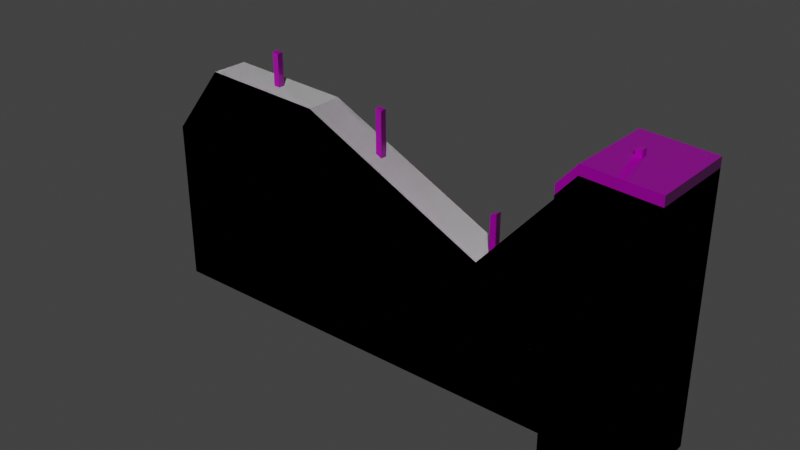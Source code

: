 # Source: wall_blank_broken.blend  (saved by Blender 4.1.24; exported with 4.5.12 LTS)
import bpy
from mathutils import Matrix  # noqa: F401  (used for matrix-valued properties, if any)

bpy.ops.wm.read_factory_settings(use_empty=True)
scene = bpy.context.scene
scene.name = 'Scene'

# ---- images (referenced by path relative to the original .blend; pixels are not part of the script)
import os
ASSET_DIR = os.environ.get("B2B_ASSET_DIR", "")  # directory of the original .blend (textures are referenced by path, not embedded)
HERE = os.path.dirname(os.path.abspath(__file__))  # packed textures are extracted next to this script under _unpacked/

def load_image(name, relpath, width, height, colorspace="sRGB"):
    """Load a texture the original file referenced (path relative to the .blend, or extracted next to this script)."""
    p = next((c for c in (os.path.join(HERE, relpath), os.path.join(ASSET_DIR, relpath)) if relpath and os.path.exists(c)), "")
    if p:
        img = bpy.data.images.load(p, check_existing=True)
        img.name = name
    else:  # same state as the original file: an image datablock whose file is absent (Cycles renders it pink)
        img = bpy.data.images.new(name, width, height)
        img.source = "FILE"
        img.filepath = "//" + (relpath or name)
    img.colorspace_settings.name = colorspace
    return img
img_concrete043b_1k_jpg_color_jpg = load_image('Concrete043B_1K-JPG_Color.jpg', 'Concrete043B_1K-JPG_Color.jpg', 1024, 1024, 'sRGB')
img_concrete043b_1k_jpg_metalness_jpg = load_image('Concrete043B_1K-JPG_Metalness.jpg', 'Concrete043B_1K-JPG_Metalness.jpg', 1024, 1024, 'Non-Color')
img_concrete043b_1k_jpg_roughness_jpg = load_image('Concrete043B_1K-JPG_Roughness.jpg', 'Concrete043B_1K-JPG_Roughness.jpg', 1024, 1024, 'Non-Color')
img_concrete043b_1k_jpg_normalgl_jpg = load_image('Concrete043B_1K-JPG_NormalGL.jpg', 'Concrete043B_1K-JPG_NormalGL.jpg', 1024, 1024, 'Non-Color')
img_metal023_1k_jpg_color_jpg = load_image('Metal023_1K-JPG_Color.jpg', 'Metal023_1K-JPG_Color.jpg', 1024, 1024, 'sRGB')
img_metal023_1k_jpg_metalness_jpg = load_image('Metal023_1K-JPG_Metalness.jpg', 'Metal023_1K-JPG_Metalness.jpg', 1024, 1024, 'Non-Color')
img_metal023_1k_jpg_roughness_jpg = load_image('Metal023_1K-JPG_Roughness.jpg', 'Metal023_1K-JPG_Roughness.jpg', 1024, 1024, 'Non-Color')
img_metal023_1k_jpg_normalgl_jpg = load_image('Metal023_1K-JPG_NormalGL.jpg', 'Metal023_1K-JPG_NormalGL.jpg', 1024, 1024, 'Non-Color')

# ---- materials (node trees are filled in below, after node groups)
mat_concrete = bpy.data.materials.new('Concrete')
mat_concrete.use_transparent_shadow = False
mat_steel = bpy.data.materials.new('Steel')
mat_steel.use_transparent_shadow = False

# ---- material node trees
mat_concrete.use_nodes = True; mat_concrete.node_tree.nodes.clear()
_N = mat_concrete.node_tree.nodes; _L = mat_concrete.node_tree.links
n0 = _N.new('NodeFrame'); n0.name = 'Frame'; n0.location = (-1270, 340)
n0.label = 'Mapping'
n0.width = 400
n1 = _N.new('NodeFrame'); n1.name = 'Frame.001'; n1.location = (-628, 540)
n1.label = 'Textures'
n1.width = 358
n2 = _N.new('ShaderNodeOutputMaterial'); n2.name = 'Material Output'; n2.location = (300, 300)
n3 = _N.new('ShaderNodeBsdfPrincipled'); n3.name = 'Principled BSDF'; n3.location = (10, 300)
n3.distribution = 'GGX'
n3.subsurface_method = 'RANDOM_WALK_SKIN'
n3.inputs[3].default_value = 1.45
n3.inputs[27].default_value = (0.0, 0.0, 0.0, 1.0)
n3.inputs[28].default_value = 1.0
n4 = _N.new('ShaderNodeTexImage'); n4.name = 'Image Texture'; n4.location = (88, -40)
n4.label = 'Base Color'
n4.image = img_concrete043b_1k_jpg_color_jpg
n5 = _N.new('ShaderNodeTexImage'); n5.name = 'Image Texture.001'; n5.location = (88, -320)
n5.label = 'Metallic'
n5.image = img_concrete043b_1k_jpg_metalness_jpg
n6 = _N.new('ShaderNodeTexImage'); n6.name = 'Image Texture.002'; n6.location = (88, -600)
n6.label = 'Roughness'
n6.image = img_concrete043b_1k_jpg_roughness_jpg
n7 = _N.new('ShaderNodeTexImage'); n7.name = 'Image Texture.003'; n7.location = (88, -880)
n7.label = 'Normal'
n7.image = img_concrete043b_1k_jpg_normalgl_jpg
n8 = _N.new('ShaderNodeNormalMap'); n8.name = 'Normal Map'; n8.location = (-240, -340)
n9 = _N.new('ShaderNodeMapping'); n9.name = 'Mapping'; n9.location = (230, -40)
n10 = _N.new('NodeReroute'); n10.name = 'Reroute'; n10.location = (38, -596)
n10.width = 16
n10.socket_idname = 'NodeSocketVector'
n11 = _N.new('ShaderNodeTexCoord'); n11.name = 'Texture Coordinate'; n11.location = (30, -40)
n12 = _N.new('ShaderNodeValue'); n12.name = 'Value'; n12.location = (45, -324)
n12.outputs[0].default_value = 5.0
n4.parent = n1
n5.parent = n1
n6.parent = n1
n7.parent = n1
n9.parent = n0
n10.parent = n1
n11.parent = n0
n12.parent = n0
_L.new(n3.outputs[0], n2.inputs[0])
_L.new(n4.outputs[0], n3.inputs[0])
_L.new(n5.outputs[0], n3.inputs[1])
_L.new(n6.outputs[0], n3.inputs[2])
_L.new(n7.outputs[0], n8.inputs[1])
_L.new(n8.outputs[0], n3.inputs[5])
_L.new(n10.outputs[0], n4.inputs[0])
_L.new(n10.outputs[0], n5.inputs[0])
_L.new(n10.outputs[0], n6.inputs[0])
_L.new(n10.outputs[0], n7.inputs[0])
_L.new(n9.outputs[0], n10.inputs[0])
_L.new(n11.outputs[2], n9.inputs[0])
_L.new(n12.outputs[0], n9.inputs[3])
n2.is_active_output = True
mat_steel.use_nodes = True; mat_steel.node_tree.nodes.clear()
_N = mat_steel.node_tree.nodes; _L = mat_steel.node_tree.links
n0 = _N.new('ShaderNodeOutputMaterial'); n0.name = 'Material Output'; n0.location = (300, 300)
n1 = _N.new('ShaderNodeBsdfPrincipled'); n1.name = 'Principled BSDF'; n1.location = (10, 300)
n1.inputs[3].default_value = 1.45
n2 = _N.new('ShaderNodeTexImage'); n2.name = 'Image Texture'; n2.location = (88, -40)
n2.label = 'Base Color'
n2.image = img_metal023_1k_jpg_color_jpg
n3 = _N.new('ShaderNodeTexImage'); n3.name = 'Image Texture.001'; n3.location = (88, -320)
n3.label = 'Metallic'
n3.image = img_metal023_1k_jpg_metalness_jpg
n4 = _N.new('ShaderNodeTexImage'); n4.name = 'Image Texture.002'; n4.location = (88, -600)
n4.label = 'Roughness'
n4.image = img_metal023_1k_jpg_roughness_jpg
n5 = _N.new('ShaderNodeTexImage'); n5.name = 'Image Texture.003'; n5.location = (88, -880)
n5.label = 'Normal'
n5.image = img_metal023_1k_jpg_normalgl_jpg
n6 = _N.new('ShaderNodeNormalMap'); n6.name = 'Normal Map'; n6.location = (-240, -340)
n7 = _N.new('ShaderNodeMapping'); n7.name = 'Mapping'; n7.location = (230, -40)
n8 = _N.new('NodeReroute'); n8.name = 'Reroute'; n8.location = (38, -596)
n8.width = 16
n8.socket_idname = 'NodeSocketVector'
n9 = _N.new('ShaderNodeTexCoord'); n9.name = 'Texture Coordinate'; n9.location = (30, -40)
n10 = _N.new('NodeFrame'); n10.name = 'Frame'; n10.location = (-1270, 340)
n10.label = 'Mapping'
n10.width = 400
n11 = _N.new('NodeFrame'); n11.name = 'Frame.001'; n11.location = (-628, 540)
n11.label = 'Textures'
n11.width = 358
n2.parent = n11
n3.parent = n11
n4.parent = n11
n5.parent = n11
n7.parent = n10
n8.parent = n11
n9.parent = n10
_L.new(n1.outputs[0], n0.inputs[0])
_L.new(n2.outputs[0], n1.inputs[0])
_L.new(n3.outputs[0], n1.inputs[1])
_L.new(n4.outputs[0], n1.inputs[2])
_L.new(n5.outputs[0], n6.inputs[1])
_L.new(n6.outputs[0], n1.inputs[5])
_L.new(n8.outputs[0], n2.inputs[0])
_L.new(n8.outputs[0], n3.inputs[0])
_L.new(n8.outputs[0], n4.inputs[0])
_L.new(n8.outputs[0], n5.inputs[0])
_L.new(n7.outputs[0], n8.inputs[0])
_L.new(n9.outputs[2], n7.inputs[0])
n0.is_active_output = True

# ---- world
world_world = bpy.data.worlds.new('World'); scene.world = world_world
world_world.use_nodes = True; world_world.node_tree.nodes.clear()
_N = world_world.node_tree.nodes; _L = world_world.node_tree.links
n0 = _N.new('ShaderNodeOutputWorld'); n0.name = 'World Output'; n0.location = (300, 300)
n1 = _N.new('ShaderNodeBackground'); n1.name = 'Background'; n1.location = (10, 300)
n1.inputs[0].default_value = (0.05088, 0.05088, 0.05088, 1.0)
n1.inputs[1].default_value = 0.9
_L.new(n1.outputs[0], n0.inputs[0])
n0.is_active_output = True
world_world.color = (0.05088, 0.05088, 0.05088)
world_world.use_sun_shadow = False
world_world.sun_shadow_jitter_overblur = 0.0

# ---- meshes
me_cube = bpy.data.meshes.new('Cube')
me_cube.from_pydata([(-4.0, -0.15, 0.0), (-4.0, 0.15, 0.0), (0.0, -0.15, 0.0), (0.0, 0.15, 0.0), (-0.35, -0.35, 0.0), (-0.35, 0.35, 0.0), (0.35, -0.35, 0.0), (0.35, 0.35, 0.0), (-0.35, -0.35, 1.998), (0.0, 0.15, 2.08), (0.0, -0.15, 2.08), (-0.35, 0.35, 1.998), (-4.0, -0.15, 1.347), (0.35, -0.35, 2.134), (0.35, 0.35, 2.134), (-4.0, 0.15, 1.347), (-3.542, -0.15, 1.917), (-2.543, -0.15, 1.864), (-1.04, -0.15, 1.139), (-0.2005, -0.15, 2.093), (-0.2005, 0.35, 2.168), (-3.542, 0.15, 1.917), (-2.543, 0.15, 1.864), (-1.04, 0.15, 1.139), (-0.2005, 0.15, 2.093), (-0.2005, -0.35, 2.168), (-2.975, 0.025, 2.147), (-1.975, 0.025, 1.95), (-0.975, 0.025, 1.472), (0.025, 0.025, 2.207), (-3.025, -0.025, 2.156), (-2.025, -0.025, 1.958), (-1.025, -0.025, 1.451), (-0.025, -0.025, 2.203), (-2.975, -0.025, 2.147), (-3.025, 0.025, 2.156), (-1.975, -0.025, 1.95), (-2.025, 0.025, 1.958), (-0.975, -0.025, 1.472), (-1.025, 0.025, 1.451), (0.025, -0.025, 2.207), (-0.025, 0.025, 2.203), (-2.025, -0.025, 1.339), (-1.025, -0.025, 1.007), (-2.975, 0.025, 1.664), (-1.975, 0.025, 1.315), (-0.975, 0.025, 1.001), (0.025, 0.025, 1.774), (-0.025, -0.025, 1.785), (-2.975, -0.025, 1.664), (-3.025, 0.025, 1.674), (-1.975, -0.025, 1.315), (-2.025, 0.025, 1.339), (-0.975, -0.025, 1.001), (-1.025, 0.025, 1.007), (0.025, -0.025, 1.774), (-0.025, 0.025, 1.785), (-3.025, -0.025, 1.674)], [], [(23, 9, 3), (0, 2, 18), (4, 8, 11, 5), (5, 11, 20, 14, 7), (7, 14, 13, 6), (6, 13, 25, 8, 4), (5, 7, 6, 4), (20, 11, 8, 25), (20, 25, 13, 14), (2, 3, 9, 10), (3, 1, 23), (1, 15, 22), (23, 1, 22), (15, 21, 22), (23, 24, 9), (0, 1, 3, 2), (2, 10, 18), (10, 19, 18), (18, 17, 0), (17, 16, 12), (12, 0, 17), (9, 24, 19, 10), (17, 22, 21, 16), (19, 24, 23, 18), (18, 23, 22, 17), (16, 21, 15, 12), (1, 0, 12, 15), (53, 46, 28, 38), (52, 42, 31, 37), (51, 45, 27, 36), (50, 57, 30, 35), (49, 44, 26, 34), (47, 56, 41, 29), (48, 55, 40, 33), (46, 54, 39, 28), (43, 53, 38, 32), (45, 52, 37, 27), (42, 51, 36, 31), (44, 50, 35, 26), (57, 49, 34, 30), (56, 48, 33, 41), (55, 47, 29, 40), (54, 43, 32, 39), (29, 41, 33, 40), (28, 39, 32, 38), (37, 31, 36, 27), (35, 30, 34, 26)])
me_cube.polygons.foreach_set('material_index', [0, 0, 0, 0, 0, 0, 0, 0, 0, 0, 0, 0, 0, 0, 0, 0, 0, 0, 0, 0, 0, 0, 0, 0, 0, 0, 0, 1, 1, 1, 1, 1, 1, 1, 1, 1, 1, 1, 1, 1, 1, 1, 1, 1, 1, 1, 1])
_uv = me_cube.uv_layers.new(name='UVMap')
_uv.uv.foreach_set('vector', [0.1109, 0.1558, 0.001439, 0.03488, 0.2434, 0.03488, 0.2434, 0.5349, 0.2434, 1.0, 0.1109, 0.8791, 0.6387, 0.0814, 0.6387, 0.305, 0.5573, 0.305, 0.5573, 0.0814, 0.5573, 0.0814, 0.5573, 0.305, 0.5399, 0.3247, 0.4759, 0.3208, 0.4759, 0.0814, 0.4759, 0.0814, 0.4759, 0.3208, 0.3945, 0.3208, 0.3945, 0.0814, 0.3945, 0.0814, 0.3945, 0.3208, 0.3305, 0.3247, 0.3131, 0.305, 0.3131, 0.0814, 0.4759, -7.649e-09, 0.4759, 0.0814, 0.3945, 0.0814, 0.3945, 0.0, 0.4759, 0.3849, 0.4759, 0.4112, 0.3945, 0.4112, 0.3945, 0.3849, 0.4759, 0.3849, 0.3945, 0.3849, 0.3945, 0.3208, 0.4759, 0.3208, 0.2434, -3.072e-08, 0.2434, 0.03488, 0.001439, 0.03488, 0.001439, -1.249e-08, 0.2434, 0.03488, 0.2434, 0.5, 0.1109, 0.1558, 0.2434, 0.5, 0.08677, 0.5, 0.02662, 0.3306, 0.1109, 0.1558, 0.2434, 0.5, 0.02662, 0.3306, 0.08677, 0.5, 0.02041, 0.4468, 0.02662, 0.3306, 0.1109, 0.1558, 2.544e-09, 0.05819, 0.001439, 0.03488, 0.2434, 0.5349, 0.2782, 0.5349, 0.2782, 1.0, 0.2434, 1.0, 0.2434, 1.0, 0.001439, 1.0, 0.1109, 0.8791, 0.001439, 1.0, 7.329e-08, 0.9767, 0.1109, 0.8791, 0.1109, 0.8791, 0.02662, 0.7043, 0.2434, 0.5349, 0.02662, 0.7043, 0.02041, 0.5881, 0.08677, 0.5349, 0.08677, 0.5349, 0.2434, 0.5349, 0.02662, 0.7043, 0.2782, 0.5666, 0.2782, 0.5432, 0.3131, 0.5432, 0.3131, 0.5666, 0.3131, 0.2014, 0.2782, 0.2014, 0.2782, 0.08506, 0.3131, 0.08506, 0.3131, 0.5432, 0.2782, 0.5432, 0.2782, 0.3955, 0.3131, 0.3955, 0.3131, 0.3955, 0.2782, 0.3955, 0.2782, 0.2014, 0.3131, 0.2014, 0.3131, 0.08506, 0.2782, 0.08506, 0.2782, 1.216e-08, 0.3131, 1.369e-08, 0.2434, 0.5, 0.2434, 0.5349, 0.08677, 0.5349, 0.08677, 0.5, 0.3333, 0.4858, 0.4167, 0.4858, 0.4167, 0.8783, 0.3333, 0.8783, 0.1667, 0.02058, 0.25, 0.02058, 0.25, 0.536, 0.1667, 0.536, 1.391e-06, 0.0, 0.08333, 1.49e-07, 0.08333, 0.5293, 1.987e-07, 0.5293, 0.5, 0.008102, 0.5833, 0.008102, 0.5833, 0.4103, 0.5, 0.4103, 0.3333, 9.934e-08, 0.4167, 0.0, 0.4167, 0.4021, 0.3333, 0.4021, 0.75, 3.725e-08, 0.8333, 0.009259, 0.8333, 0.357, 0.75, 0.3604, 0.9167, 0.00926, 1.0, 2.484e-08, 1.0, 0.3604, 0.9167, 0.357, 0.4167, 0.4858, 0.5, 0.4915, 0.5, 0.8606, 0.4167, 0.8783, 0.5833, 0.4915, 0.6667, 0.4858, 0.6667, 0.8783, 0.5833, 0.8606, 0.08333, 1.49e-07, 0.1667, 0.02058, 0.1667, 0.536, 0.08333, 0.5293, 0.25, 0.02058, 0.3333, 7.451e-07, 0.3333, 0.5293, 0.25, 0.536, 0.4167, 0.0, 0.5, 0.008102, 0.5, 0.4103, 0.4167, 0.4021, 0.5833, 0.008102, 0.6667, 9.934e-08, 0.6667, 0.4021, 0.5833, 0.4103, 0.8333, 0.009259, 0.9167, 0.00926, 0.9167, 0.357, 0.8333, 0.357, 0.6667, 3.725e-08, 0.75, 3.725e-08, 0.75, 0.3604, 0.6667, 0.3604, 0.5, 0.4915, 0.5833, 0.4915, 0.5833, 0.8606, 0.5, 0.8606, 0.75, 0.3604, 0.75, 0.4438, 0.6667, 0.4438, 0.6667, 0.3604, 0.4167, 0.8783, 0.4167, 0.9634, 0.3333, 0.9634, 0.3333, 0.8783, 0.08333, 0.6129, 0.0, 0.6129, 1.987e-07, 0.5293, 0.08333, 0.5293, 0.4167, 0.4858, 0.3333, 0.4858, 0.3333, 0.4021, 0.4167, 0.4021])
me_cube.materials.append(mat_concrete)
me_cube.materials.append(mat_steel)
me_cube.update()
me_cube_002 = bpy.data.meshes.new('Cube.002')
me_cube_002.from_pydata([(-4.0, -0.15, 0.0), (-4.0, 0.15, 0.0), (0.0, -0.15, 0.0), (0.0, 0.15, 0.0), (-0.35, -0.35, 0.0), (-0.35, 0.35, 0.0), (0.35, -0.35, 0.0), (0.35, 0.35, 0.0), (-0.35, -0.35, 1.923), (0.0, 0.15, 2.08), (0.0, -0.15, 2.08), (-0.35, 0.35, 1.923), (-4.0, -0.15, 1.347), (0.35, -0.35, 2.059), (0.35, 0.35, 2.059), (-4.0, 0.15, 1.347), (-3.542, -0.15, 1.917), (-2.543, -0.15, 1.864), (-1.04, -0.15, 1.139), (-0.2005, -0.15, 2.093), (-0.2005, 0.35, 2.093), (-3.542, 0.15, 1.917), (-2.543, 0.15, 1.864), (-1.04, 0.15, 1.139), (-0.2005, 0.15, 2.093), (-0.2005, -0.35, 2.093)], [], [(23, 9, 3), (0, 2, 18), (4, 8, 11, 5), (5, 11, 20, 14, 7), (7, 14, 13, 6), (6, 13, 25, 8, 4), (5, 7, 6, 4), (20, 11, 8, 25), (20, 25, 13, 14), (2, 3, 9, 10), (3, 1, 23), (1, 15, 22), (23, 1, 22), (15, 21, 22), (23, 24, 9), (0, 1, 3, 2), (2, 10, 18), (10, 19, 18), (18, 17, 0), (17, 16, 12), (12, 0, 17), (9, 24, 19, 10), (17, 22, 21, 16), (19, 24, 23, 18), (18, 23, 22, 17), (16, 21, 15, 12), (1, 0, 12, 15)])
_uv = me_cube_002.uv_layers.new(name='UVMap')
_uv.uv.foreach_set('vector', [0.1109, 0.1558, 0.001439, 0.03488, 0.2434, 0.03488, 0.2434, 0.5349, 0.2434, 1.0, 0.1109, 0.8791, 0.6387, 0.0814, 0.6387, 0.305, 0.5573, 0.305, 0.5573, 0.0814, 0.5573, 0.0814, 0.5573, 0.305, 0.5399, 0.3247, 0.4759, 0.3208, 0.4759, 0.0814, 0.4759, 0.0814, 0.4759, 0.3208, 0.3945, 0.3208, 0.3945, 0.0814, 0.3945, 0.0814, 0.3945, 0.3208, 0.3305, 0.3247, 0.3131, 0.305, 0.3131, 0.0814, 0.4759, -7.649e-09, 0.4759, 0.0814, 0.3945, 0.0814, 0.3945, 0.0, 0.4759, 0.3849, 0.4759, 0.4112, 0.3945, 0.4112, 0.3945, 0.3849, 0.4759, 0.3849, 0.3945, 0.3849, 0.3945, 0.3208, 0.4759, 0.3208, 0.2434, -3.072e-08, 0.2434, 0.03488, 0.001439, 0.03488, 0.001439, -1.249e-08, 0.2434, 0.03488, 0.2434, 0.5, 0.1109, 0.1558, 0.2434, 0.5, 0.08677, 0.5, 0.02662, 0.3306, 0.1109, 0.1558, 0.2434, 0.5, 0.02662, 0.3306, 0.08677, 0.5, 0.02041, 0.4468, 0.02662, 0.3306, 0.1109, 0.1558, 2.544e-09, 0.05819, 0.001439, 0.03488, 0.2434, 0.5349, 0.2782, 0.5349, 0.2782, 1.0, 0.2434, 1.0, 0.2434, 1.0, 0.001439, 1.0, 0.1109, 0.8791, 0.001439, 1.0, 7.329e-08, 0.9767, 0.1109, 0.8791, 0.1109, 0.8791, 0.02662, 0.7043, 0.2434, 0.5349, 0.02662, 0.7043, 0.02041, 0.5881, 0.08677, 0.5349, 0.08677, 0.5349, 0.2434, 0.5349, 0.02662, 0.7043, 0.2782, 0.5666, 0.2782, 0.5432, 0.3131, 0.5432, 0.3131, 0.5666, 0.3131, 0.2014, 0.2782, 0.2014, 0.2782, 0.08506, 0.3131, 0.08506, 0.3131, 0.5432, 0.2782, 0.5432, 0.2782, 0.3955, 0.3131, 0.3955, 0.3131, 0.3955, 0.2782, 0.3955, 0.2782, 0.2014, 0.3131, 0.2014, 0.3131, 0.08506, 0.2782, 0.08506, 0.2782, 1.216e-08, 0.3131, 1.369e-08, 0.2434, 0.5, 0.2434, 0.5349, 0.08677, 0.5349, 0.08677, 0.5])
me_cube_002.update()

# ---- objects
ob_wall_blank = bpy.data.objects.new('wall.blank', me_cube)
ob_wall_blank__colonly = bpy.data.objects.new('wall.blank -colonly', me_cube_002)

# ---- transforms, parenting, visibility, modifiers, constraints
ob_wall_blank.location = (0.0, 0.0, 0.0)
ob_wall_blank__colonly.parent = ob_wall_blank
ob_wall_blank__colonly.location = (0.0, 0.0, 0.0)

# ---- collection membership
scene.collection.objects.link(ob_wall_blank)
scene.collection.objects.link(ob_wall_blank__colonly)

# ---- scene / render settings (as saved in the file)
scene.frame_start = 1; scene.frame_end = 250; scene.frame_set(1)
scene.render.engine = 'BLENDER_EEVEE_NEXT'
scene.cycles.sampling_pattern = 'TABULATED_SOBOL'
scene.eevee.ray_tracing_options.trace_max_roughness = 0.0
scene.view_settings.view_transform = 'Filmic'
bpy.context.view_layer.update()

# ---- added for rendering (the .blend has no active camera and no usable light): camera, sun
cam_auto = bpy.data.cameras.new('AutoCamera')
cam_auto.lens = 50.0
cam_auto.sensor_width = 36.0
cam_auto.clip_end = 1000.0
ob_auto_camera = bpy.data.objects.new('AutoCamera', cam_auto)
scene.collection.objects.link(ob_auto_camera)
ob_auto_camera.location = (2.73425, -5.4711, 4.7508)
ob_auto_camera.rotation_euler = (1.09748, -7.21219e-08, 0.694738)
scene.camera = ob_auto_camera
light_auto_sun = bpy.data.lights.new('AutoSun', 'SUN')
light_auto_sun.energy = 3.0
light_auto_sun.angle = 0.0523599
ob_auto_sun = bpy.data.objects.new('AutoSun', light_auto_sun)
scene.collection.objects.link(ob_auto_sun)
ob_auto_sun.rotation_euler = (0.872665, 0.174533, 0.523599)
bpy.context.view_layer.update()
